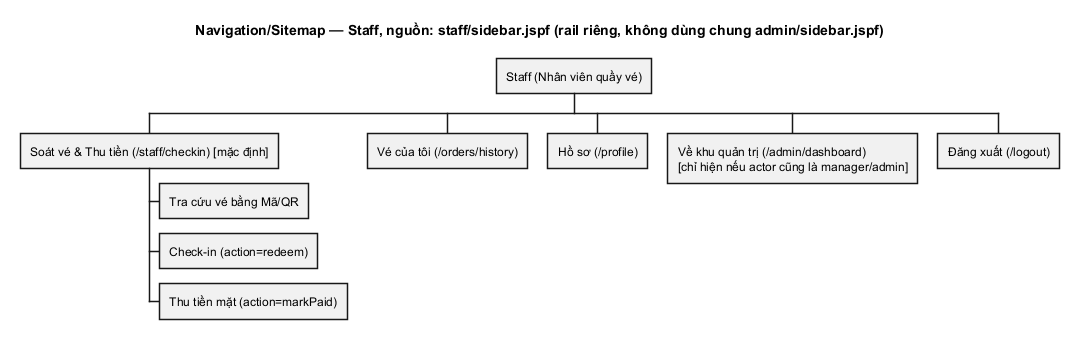

The diagram above was rendered by PlantUML. Its source (embedded in the PNG):
@startwbs NAV_03_Staff
title Navigation/Sitemap — Staff, nguồn: staff/sidebar.jspf (rail riêng, không dùng chung admin/sidebar.jspf)
skinparam monochrome true
skinparam shadowing false
skinparam defaultFontName SansSerif

* Staff (Nhân viên quầy vé)
** Soát vé & Thu tiền (/staff/checkin) [mặc định]
*** Tra cứu vé bằng Mã/QR
*** Check-in (action=redeem)
*** Thu tiền mặt (action=markPaid)
** Vé của tôi (/orders/history)
** Hồ sơ (/profile)
** Về khu quản trị (/admin/dashboard)\n[chỉ hiện nếu actor cũng là manager/admin]
** Đăng xuất (/logout)
@endwbs